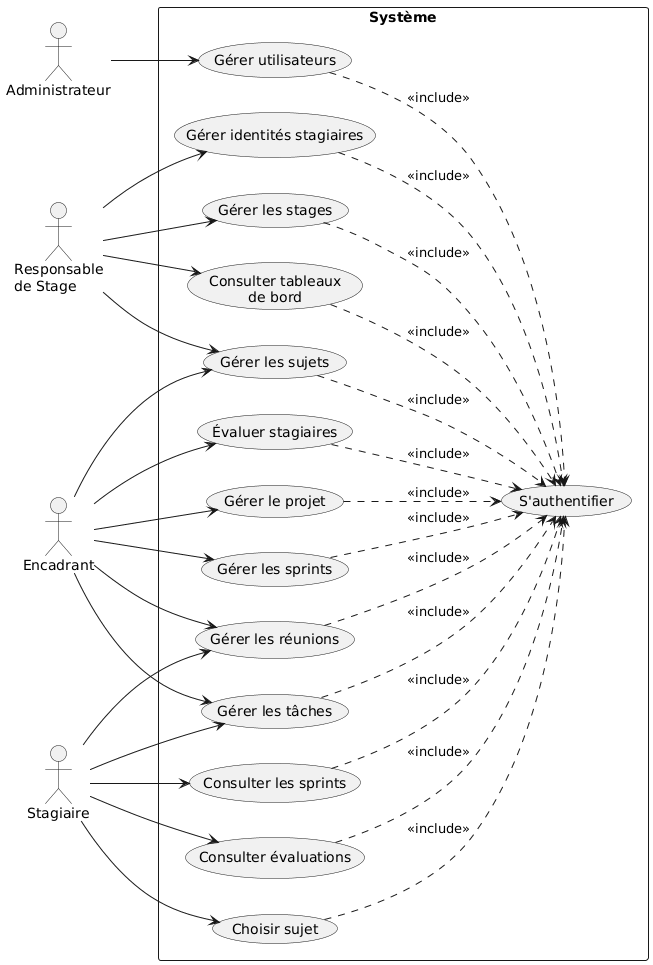

The diagram above was rendered by PlantUML. Its source (embedded in the PNG):
@startuml
left to right direction
skinparam packageStyle rectangle

actor "Administrateur" as Admin
actor "Responsable\nde Stage" as RS
actor "Encadrant" as Enc
actor "Stagiaire" as Stag

rectangle Système {
  usecase "S'authentifier" as UC_AUTH
  usecase "Gérer utilisateurs" as UC_USR
  usecase "Gérer identités stagiaires" as UC_STAG
  usecase "Gérer les stages" as UC_STAGES
  usecase "Consulter tableaux\nde bord" as UC_DASH
  usecase "Gérer les sujets" as UC_SUJETS
  usecase "Évaluer stagiaires" as UC_EVAL
  usecase "Gérer le projet" as UC_PROJ
  usecase "Gérer les sprints" as UC_SPRINTS_ENC
  usecase "Gérer les réunions" as UC_REUN
  usecase "Gérer les tâches" as UC_TACHES
  usecase "Consulter les sprints" as UC_SPRINTS_STAG
  usecase "Consulter évaluations" as UC_CONSEVAL
  usecase "Choisir sujet" as UC_CHSUJET
}

' --- include vers S'authentifier ---
UC_USR           ..> UC_AUTH : <<include>>
UC_STAG          ..> UC_AUTH : <<include>>
UC_STAGES        ..> UC_AUTH : <<include>>
UC_DASH          ..> UC_AUTH : <<include>>
UC_SUJETS        ..> UC_AUTH : <<include>>
UC_EVAL          ..> UC_AUTH : <<include>>
UC_PROJ          ..> UC_AUTH : <<include>>
UC_SPRINTS_ENC   ..> UC_AUTH : <<include>>
UC_REUN          ..> UC_AUTH : <<include>>
UC_TACHES        ..> UC_AUTH : <<include>>
UC_SPRINTS_STAG  ..> UC_AUTH : <<include>>
UC_CONSEVAL      ..> UC_AUTH : <<include>>
UC_CHSUJET       ..> UC_AUTH : <<include>>

' --- Administrateur ---
Admin --> UC_USR

' --- Responsable de Stage ---
RS --> UC_STAG
RS --> UC_STAGES
RS --> UC_DASH
RS --> UC_SUJETS

' --- Encadrant ---
Enc --> UC_EVAL
Enc --> UC_PROJ
Enc --> UC_SPRINTS_ENC
Enc --> UC_REUN
Enc --> UC_TACHES
Enc --> UC_SUJETS

' --- Stagiaire ---
Stag --> UC_REUN
Stag --> UC_TACHES
Stag --> UC_SPRINTS_STAG
Stag --> UC_CONSEVAL
Stag --> UC_CHSUJET
@enduml